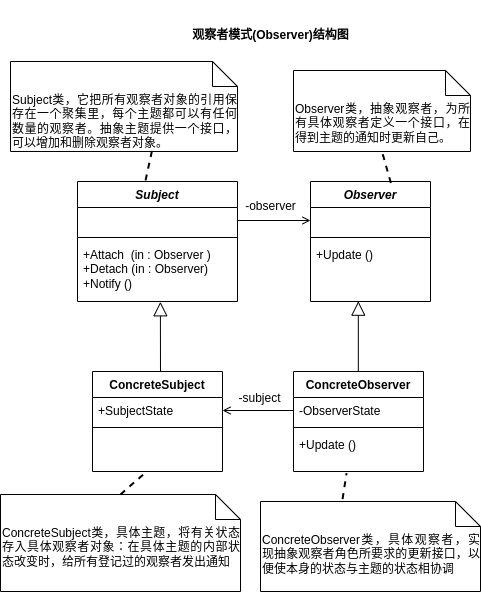

The diagram above was exported from draw.io. Its source (the exported page's mxGraphModel, read from the mxfile embedded in the PNG):
<mxGraphModel dx="820" dy="1616" grid="1" gridSize="10" guides="1" tooltips="1" connect="1" arrows="1" fold="1" page="1" pageScale="1" pageWidth="827" pageHeight="1169" math="0" shadow="0">
  <root>
    <mxCell id="bHxQ_CInJgf0_KvQ6vXY-0" />
    <mxCell id="bHxQ_CInJgf0_KvQ6vXY-1" parent="bHxQ_CInJgf0_KvQ6vXY-0" />
    <mxCell id="bHxQ_CInJgf0_KvQ6vXY-2" value="&lt;i&gt;Subject&lt;/i&gt;" style="swimlane;fontStyle=1;align=center;verticalAlign=top;childLayout=stackLayout;horizontal=1;startSize=26;horizontalStack=0;resizeParent=1;resizeParentMax=0;resizeLast=0;collapsible=1;marginBottom=0;whiteSpace=wrap;html=1;" parent="bHxQ_CInJgf0_KvQ6vXY-1" vertex="1">
      <mxGeometry x="157" y="-680" width="160" height="120" as="geometry" />
    </mxCell>
    <mxCell id="bHxQ_CInJgf0_KvQ6vXY-3" value="&amp;nbsp; &amp;nbsp; &amp;nbsp; &amp;nbsp; &amp;nbsp; &amp;nbsp; &amp;nbsp;" style="text;strokeColor=none;fillColor=none;align=left;verticalAlign=top;spacingLeft=4;spacingRight=4;overflow=hidden;rotatable=0;points=[[0,0.5],[1,0.5]];portConstraint=eastwest;whiteSpace=wrap;html=1;" parent="bHxQ_CInJgf0_KvQ6vXY-2" vertex="1">
      <mxGeometry y="26" width="160" height="26" as="geometry" />
    </mxCell>
    <mxCell id="bHxQ_CInJgf0_KvQ6vXY-4" value="" style="line;strokeWidth=1;fillColor=none;align=left;verticalAlign=middle;spacingTop=-1;spacingLeft=3;spacingRight=3;rotatable=0;labelPosition=right;points=[];portConstraint=eastwest;strokeColor=inherit;" parent="bHxQ_CInJgf0_KvQ6vXY-2" vertex="1">
      <mxGeometry y="52" width="160" height="8" as="geometry" />
    </mxCell>
    <mxCell id="bHxQ_CInJgf0_KvQ6vXY-5" value="+Attach&amp;nbsp; (in : Observer )&lt;br&gt;+Detach (in : Observer)&lt;br&gt;+Notify ()" style="text;strokeColor=none;fillColor=none;align=left;verticalAlign=top;spacingLeft=4;spacingRight=4;overflow=hidden;rotatable=0;points=[[0,0.5],[1,0.5]];portConstraint=eastwest;whiteSpace=wrap;html=1;" parent="bHxQ_CInJgf0_KvQ6vXY-2" vertex="1">
      <mxGeometry y="60" width="160" height="60" as="geometry" />
    </mxCell>
    <mxCell id="bHxQ_CInJgf0_KvQ6vXY-6" value="&lt;i&gt;Observer&lt;/i&gt;" style="swimlane;fontStyle=1;align=center;verticalAlign=top;childLayout=stackLayout;horizontal=1;startSize=26;horizontalStack=0;resizeParent=1;resizeParentMax=0;resizeLast=0;collapsible=1;marginBottom=0;whiteSpace=wrap;html=1;" parent="bHxQ_CInJgf0_KvQ6vXY-1" vertex="1">
      <mxGeometry x="390" y="-680" width="120" height="120" as="geometry" />
    </mxCell>
    <mxCell id="bHxQ_CInJgf0_KvQ6vXY-7" value="&amp;nbsp; &amp;nbsp;&amp;nbsp;" style="text;strokeColor=none;fillColor=none;align=left;verticalAlign=top;spacingLeft=4;spacingRight=4;overflow=hidden;rotatable=0;points=[[0,0.5],[1,0.5]];portConstraint=eastwest;whiteSpace=wrap;html=1;" parent="bHxQ_CInJgf0_KvQ6vXY-6" vertex="1">
      <mxGeometry y="26" width="120" height="26" as="geometry" />
    </mxCell>
    <mxCell id="bHxQ_CInJgf0_KvQ6vXY-8" value="" style="line;strokeWidth=1;fillColor=none;align=left;verticalAlign=middle;spacingTop=-1;spacingLeft=3;spacingRight=3;rotatable=0;labelPosition=right;points=[];portConstraint=eastwest;strokeColor=inherit;" parent="bHxQ_CInJgf0_KvQ6vXY-6" vertex="1">
      <mxGeometry y="52" width="120" height="8" as="geometry" />
    </mxCell>
    <mxCell id="bHxQ_CInJgf0_KvQ6vXY-9" value="+Update ()" style="text;strokeColor=none;fillColor=none;align=left;verticalAlign=top;spacingLeft=4;spacingRight=4;overflow=hidden;rotatable=0;points=[[0,0.5],[1,0.5]];portConstraint=eastwest;whiteSpace=wrap;html=1;" parent="bHxQ_CInJgf0_KvQ6vXY-6" vertex="1">
      <mxGeometry y="60" width="120" height="60" as="geometry" />
    </mxCell>
    <mxCell id="bHxQ_CInJgf0_KvQ6vXY-10" value="ConcreteObserver" style="swimlane;fontStyle=1;align=center;verticalAlign=top;childLayout=stackLayout;horizontal=1;startSize=26;horizontalStack=0;resizeParent=1;resizeParentMax=0;resizeLast=0;collapsible=1;marginBottom=0;whiteSpace=wrap;html=1;" parent="bHxQ_CInJgf0_KvQ6vXY-1" vertex="1">
      <mxGeometry x="373" y="-490" width="130" height="100" as="geometry" />
    </mxCell>
    <mxCell id="bHxQ_CInJgf0_KvQ6vXY-11" value="-ObserverState" style="text;strokeColor=none;fillColor=none;align=left;verticalAlign=top;spacingLeft=4;spacingRight=4;overflow=hidden;rotatable=0;points=[[0,0.5],[1,0.5]];portConstraint=eastwest;whiteSpace=wrap;html=1;" parent="bHxQ_CInJgf0_KvQ6vXY-10" vertex="1">
      <mxGeometry y="26" width="130" height="26" as="geometry" />
    </mxCell>
    <mxCell id="bHxQ_CInJgf0_KvQ6vXY-12" value="" style="line;strokeWidth=1;fillColor=none;align=left;verticalAlign=middle;spacingTop=-1;spacingLeft=3;spacingRight=3;rotatable=0;labelPosition=right;points=[];portConstraint=eastwest;strokeColor=inherit;" parent="bHxQ_CInJgf0_KvQ6vXY-10" vertex="1">
      <mxGeometry y="52" width="130" height="8" as="geometry" />
    </mxCell>
    <mxCell id="bHxQ_CInJgf0_KvQ6vXY-13" value="+Update ()" style="text;strokeColor=none;fillColor=none;align=left;verticalAlign=top;spacingLeft=4;spacingRight=4;overflow=hidden;rotatable=0;points=[[0,0.5],[1,0.5]];portConstraint=eastwest;whiteSpace=wrap;html=1;" parent="bHxQ_CInJgf0_KvQ6vXY-10" vertex="1">
      <mxGeometry y="60" width="130" height="40" as="geometry" />
    </mxCell>
    <mxCell id="bHxQ_CInJgf0_KvQ6vXY-16" value="-observer" style="text;html=1;align=center;verticalAlign=middle;resizable=0;points=[];autosize=1;strokeColor=none;fillColor=none;" parent="bHxQ_CInJgf0_KvQ6vXY-1" vertex="1">
      <mxGeometry x="315" y="-670" width="70" height="30" as="geometry" />
    </mxCell>
    <mxCell id="bHxQ_CInJgf0_KvQ6vXY-17" value="&lt;div style=&quot;text-align: justify;&quot;&gt;Subject类，它把所有观察者对象的引用保存在一个聚集里，每个主题都可以有任何数量的观察者。抽象主题提供一个接口，可以增加和删除观察者对象。&lt;/div&gt;" style="shape=note2;boundedLbl=1;whiteSpace=wrap;html=1;size=25;verticalAlign=top;align=left;" parent="bHxQ_CInJgf0_KvQ6vXY-1" vertex="1">
      <mxGeometry x="90" y="-800" width="227" height="90" as="geometry" />
    </mxCell>
    <mxCell id="bHxQ_CInJgf0_KvQ6vXY-18" value="" style="endArrow=none;dashed=1;html=1;strokeWidth=2;rounded=0;exitX=0.623;exitY=0.995;exitDx=0;exitDy=0;exitPerimeter=0;entryX=0.422;entryY=0.011;entryDx=0;entryDy=0;entryPerimeter=0;" parent="bHxQ_CInJgf0_KvQ6vXY-1" source="bHxQ_CInJgf0_KvQ6vXY-17" target="bHxQ_CInJgf0_KvQ6vXY-2" edge="1">
      <mxGeometry width="50" height="50" relative="1" as="geometry">
        <mxPoint x="190" y="-530" as="sourcePoint" />
        <mxPoint x="230" y="-580" as="targetPoint" />
      </mxGeometry>
    </mxCell>
    <mxCell id="bHxQ_CInJgf0_KvQ6vXY-19" value="&lt;div style=&quot;text-align: justify;&quot;&gt;Observer类，抽象观察者，为所有具体观察者定义一个接口，在得到主题的通知时更新自己。&lt;/div&gt;" style="shape=note2;boundedLbl=1;whiteSpace=wrap;html=1;size=25;verticalAlign=top;align=left;" parent="bHxQ_CInJgf0_KvQ6vXY-1" vertex="1">
      <mxGeometry x="373" y="-791" width="177" height="81" as="geometry" />
    </mxCell>
    <mxCell id="bHxQ_CInJgf0_KvQ6vXY-20" value="" style="endArrow=none;dashed=1;html=1;strokeWidth=2;rounded=0;entryX=0.5;entryY=1;entryDx=0;entryDy=0;entryPerimeter=0;exitX=0.67;exitY=0.013;exitDx=0;exitDy=0;exitPerimeter=0;" parent="bHxQ_CInJgf0_KvQ6vXY-1" source="bHxQ_CInJgf0_KvQ6vXY-6" target="bHxQ_CInJgf0_KvQ6vXY-19" edge="1">
      <mxGeometry width="50" height="50" relative="1" as="geometry">
        <mxPoint x="529.96" y="-612.01" as="sourcePoint" />
        <mxPoint x="567.96" y="-648.01" as="targetPoint" />
      </mxGeometry>
    </mxCell>
    <mxCell id="bHxQ_CInJgf0_KvQ6vXY-21" value="&lt;div style=&quot;text-align: justify;&quot;&gt;ConcreteObserver类，具体观察者，实现抽象观察者角色所要求的更新接口，以便使本身的状态与主题的状态相协调&lt;br&gt;&lt;/div&gt;" style="shape=note2;boundedLbl=1;whiteSpace=wrap;html=1;size=25;verticalAlign=top;align=left;" parent="bHxQ_CInJgf0_KvQ6vXY-1" vertex="1">
      <mxGeometry x="340" y="-360" width="220" height="90" as="geometry" />
    </mxCell>
    <mxCell id="bHxQ_CInJgf0_KvQ6vXY-22" value="" style="endArrow=none;dashed=1;html=1;strokeWidth=2;rounded=0;exitX=0.373;exitY=-0.027;exitDx=0;exitDy=0;exitPerimeter=0;entryX=0.408;entryY=1.042;entryDx=0;entryDy=0;entryPerimeter=0;" parent="bHxQ_CInJgf0_KvQ6vXY-1" source="bHxQ_CInJgf0_KvQ6vXY-21" target="bHxQ_CInJgf0_KvQ6vXY-13" edge="1">
      <mxGeometry width="50" height="50" relative="1" as="geometry">
        <mxPoint x="402" y="-374" as="sourcePoint" />
        <mxPoint x="423" y="-386" as="targetPoint" />
      </mxGeometry>
    </mxCell>
    <mxCell id="bHxQ_CInJgf0_KvQ6vXY-23" value="观察者模式(Observer)结构图" style="text;align=center;fontStyle=1;verticalAlign=middle;spacingLeft=3;spacingRight=3;strokeColor=none;rotatable=0;points=[[0,0.5],[1,0.5]];portConstraint=eastwest;html=1;" parent="bHxQ_CInJgf0_KvQ6vXY-1" vertex="1">
      <mxGeometry x="267" y="-861" width="166" height="70" as="geometry" />
    </mxCell>
    <mxCell id="bHxQ_CInJgf0_KvQ6vXY-25" style="edgeStyle=none;curved=1;rounded=0;orthogonalLoop=1;jettySize=auto;html=1;entryX=0.5;entryY=1;entryDx=0;entryDy=0;entryPerimeter=0;fontSize=12;startSize=8;endSize=8;" parent="bHxQ_CInJgf0_KvQ6vXY-1" source="bHxQ_CInJgf0_KvQ6vXY-17" target="bHxQ_CInJgf0_KvQ6vXY-17" edge="1">
      <mxGeometry relative="1" as="geometry" />
    </mxCell>
    <mxCell id="bHxQ_CInJgf0_KvQ6vXY-31" value="&lt;div style=&quot;text-align: justify;&quot;&gt;ConcreteSubject类，具体主题，将有关状态存入具体观察者对象：在具体主题的内部状态改变时，给所有登记过的观察者发出通知&lt;br&gt;&lt;/div&gt;" style="shape=note2;boundedLbl=1;whiteSpace=wrap;html=1;size=25;verticalAlign=top;align=left;" parent="bHxQ_CInJgf0_KvQ6vXY-1" vertex="1">
      <mxGeometry x="80" y="-367" width="240" height="97" as="geometry" />
    </mxCell>
    <mxCell id="bHxQ_CInJgf0_KvQ6vXY-32" value="" style="endArrow=none;dashed=1;html=1;strokeWidth=2;rounded=0;entryX=0.409;entryY=1.021;entryDx=0;entryDy=0;entryPerimeter=0;exitX=0.5;exitY=0;exitDx=0;exitDy=0;exitPerimeter=0;" parent="bHxQ_CInJgf0_KvQ6vXY-1" source="bHxQ_CInJgf0_KvQ6vXY-31" target="vyNt5Zmc3odJe13RMLFf-12" edge="1">
      <mxGeometry width="50" height="50" relative="1" as="geometry">
        <mxPoint x="219" y="-360" as="sourcePoint" />
        <mxPoint x="224.52000000000004" y="-378" as="targetPoint" />
      </mxGeometry>
    </mxCell>
    <mxCell id="vyNt5Zmc3odJe13RMLFf-0" style="edgeStyle=orthogonalEdgeStyle;rounded=0;orthogonalLoop=1;jettySize=auto;html=1;exitX=0;exitY=0.5;exitDx=0;exitDy=0;endArrow=none;endFill=0;startArrow=open;startFill=0;" parent="bHxQ_CInJgf0_KvQ6vXY-1" source="bHxQ_CInJgf0_KvQ6vXY-7" target="bHxQ_CInJgf0_KvQ6vXY-3" edge="1">
      <mxGeometry relative="1" as="geometry" />
    </mxCell>
    <mxCell id="vyNt5Zmc3odJe13RMLFf-9" value="ConcreteSubject" style="swimlane;fontStyle=1;align=center;verticalAlign=top;childLayout=stackLayout;horizontal=1;startSize=26;horizontalStack=0;resizeParent=1;resizeParentMax=0;resizeLast=0;collapsible=1;marginBottom=0;whiteSpace=wrap;html=1;" parent="bHxQ_CInJgf0_KvQ6vXY-1" vertex="1">
      <mxGeometry x="172" y="-490" width="130" height="100" as="geometry" />
    </mxCell>
    <mxCell id="vyNt5Zmc3odJe13RMLFf-10" value="+SubjectState" style="text;strokeColor=none;fillColor=none;align=left;verticalAlign=top;spacingLeft=4;spacingRight=4;overflow=hidden;rotatable=0;points=[[0,0.5],[1,0.5]];portConstraint=eastwest;whiteSpace=wrap;html=1;" parent="vyNt5Zmc3odJe13RMLFf-9" vertex="1">
      <mxGeometry y="26" width="130" height="26" as="geometry" />
    </mxCell>
    <mxCell id="vyNt5Zmc3odJe13RMLFf-11" value="" style="line;strokeWidth=1;fillColor=none;align=left;verticalAlign=middle;spacingTop=-1;spacingLeft=3;spacingRight=3;rotatable=0;labelPosition=right;points=[];portConstraint=eastwest;strokeColor=inherit;" parent="vyNt5Zmc3odJe13RMLFf-9" vertex="1">
      <mxGeometry y="52" width="130" height="8" as="geometry" />
    </mxCell>
    <mxCell id="vyNt5Zmc3odJe13RMLFf-12" value="&amp;nbsp;" style="text;strokeColor=none;fillColor=none;align=left;verticalAlign=top;spacingLeft=4;spacingRight=4;overflow=hidden;rotatable=0;points=[[0,0.5],[1,0.5]];portConstraint=eastwest;whiteSpace=wrap;html=1;" parent="vyNt5Zmc3odJe13RMLFf-9" vertex="1">
      <mxGeometry y="60" width="130" height="40" as="geometry" />
    </mxCell>
    <mxCell id="vyNt5Zmc3odJe13RMLFf-18" style="edgeStyle=orthogonalEdgeStyle;rounded=0;orthogonalLoop=1;jettySize=auto;html=1;exitX=0;exitY=0.5;exitDx=0;exitDy=0;entryX=1;entryY=0.5;entryDx=0;entryDy=0;endArrow=open;endFill=0;" parent="bHxQ_CInJgf0_KvQ6vXY-1" source="bHxQ_CInJgf0_KvQ6vXY-11" target="vyNt5Zmc3odJe13RMLFf-10" edge="1">
      <mxGeometry relative="1" as="geometry" />
    </mxCell>
    <mxCell id="vyNt5Zmc3odJe13RMLFf-19" value="-subject" style="text;html=1;align=center;verticalAlign=middle;resizable=0;points=[];autosize=1;strokeColor=none;fillColor=none;" parent="bHxQ_CInJgf0_KvQ6vXY-1" vertex="1">
      <mxGeometry x="304" y="-478" width="70" height="30" as="geometry" />
    </mxCell>
    <mxCell id="PL_ugwg8l1arEH3RUgOy-0" value="" style="endArrow=block;endFill=0;endSize=12;html=1;rounded=0;exitX=0.523;exitY=0;exitDx=0;exitDy=0;entryX=0.518;entryY=1.005;entryDx=0;entryDy=0;entryPerimeter=0;exitPerimeter=0;" parent="bHxQ_CInJgf0_KvQ6vXY-1" source="vyNt5Zmc3odJe13RMLFf-9" target="bHxQ_CInJgf0_KvQ6vXY-5" edge="1">
      <mxGeometry width="160" relative="1" as="geometry">
        <mxPoint x="70" y="-530" as="sourcePoint" />
        <mxPoint x="230" y="-530" as="targetPoint" />
      </mxGeometry>
    </mxCell>
    <mxCell id="PL_ugwg8l1arEH3RUgOy-1" value="" style="endArrow=block;endFill=0;endSize=12;html=1;rounded=0;exitX=0.523;exitY=0;exitDx=0;exitDy=0;entryX=0.518;entryY=1.005;entryDx=0;entryDy=0;entryPerimeter=0;exitPerimeter=0;" parent="bHxQ_CInJgf0_KvQ6vXY-1" edge="1">
      <mxGeometry width="160" relative="1" as="geometry">
        <mxPoint x="437.83000000000004" y="-490.3" as="sourcePoint" />
        <mxPoint x="437.83000000000004" y="-560.3" as="targetPoint" />
      </mxGeometry>
    </mxCell>
  </root>
</mxGraphModel>